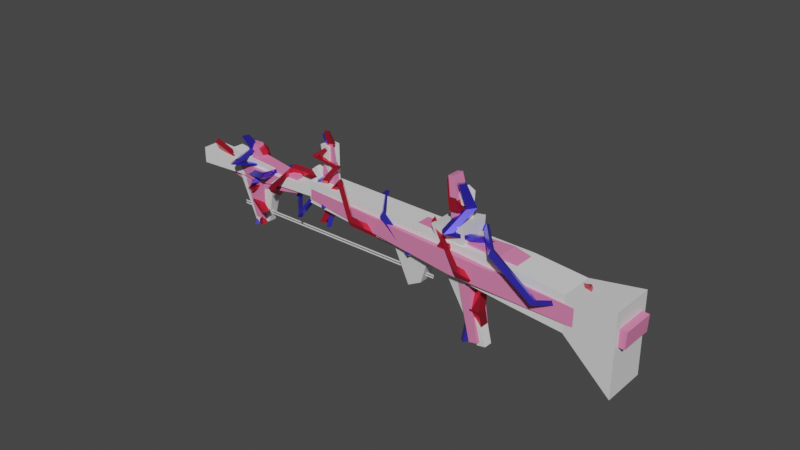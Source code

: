 # Source: meat_launcher.blend  (saved by Blender 3.6.11; exported with 4.5.12 LTS)
import bpy
from mathutils import Matrix  # noqa: F401  (used for matrix-valued properties, if any)

bpy.ops.wm.read_factory_settings(use_empty=True)
scene = bpy.context.scene
scene.name = 'Scene'

# ---- collections
col_collection = bpy.data.collections.new('Collection'); scene.collection.children.link(col_collection)

# ---- materials (node trees are filled in below, after node groups)
mat_bone = bpy.data.materials.new('bone')
mat_bone.use_transparent_shadow = False
mat_flesh = bpy.data.materials.new('flesh')
mat_flesh.use_transparent_shadow = False
mat_redv = bpy.data.materials.new('redv')
mat_redv.use_transparent_shadow = False
mat_bluev = bpy.data.materials.new('bluev')
mat_bluev.use_transparent_shadow = False

# ---- material node trees
mat_bone.use_nodes = True; mat_bone.node_tree.nodes.clear()
_N = mat_bone.node_tree.nodes; _L = mat_bone.node_tree.links
n0 = _N.new('ShaderNodeBsdfPrincipled'); n0.name = 'Principled BSDF'; n0.location = (10, 300)
n0.distribution = 'GGX'
n0.subsurface_method = 'RANDOM_WALK_SKIN'
n0.inputs[3].default_value = 1.45
n0.inputs[27].default_value = (0.0, 0.0, 0.0, 1.0)
n0.inputs[28].default_value = 1.0
n1 = _N.new('ShaderNodeOutputMaterial'); n1.name = 'Material Output'; n1.location = (300, 300)
_L.new(n0.outputs[0], n1.inputs[0])
n1.is_active_output = True
mat_flesh.use_nodes = True; mat_flesh.node_tree.nodes.clear()
_N = mat_flesh.node_tree.nodes; _L = mat_flesh.node_tree.links
n0 = _N.new('ShaderNodeBsdfPrincipled'); n0.name = 'Principled BSDF'; n0.location = (10, 300)
n0.distribution = 'GGX'
n0.subsurface_method = 'RANDOM_WALK_SKIN'
n0.inputs[0].default_value = (0.8, 0.215, 0.4207, 1.0)
n0.inputs[3].default_value = 1.45
n0.inputs[27].default_value = (0.0, 0.0, 0.0, 1.0)
n0.inputs[28].default_value = 1.0
n1 = _N.new('ShaderNodeOutputMaterial'); n1.name = 'Material Output'; n1.location = (300, 300)
_L.new(n0.outputs[0], n1.inputs[0])
n1.is_active_output = True
mat_redv.use_nodes = True; mat_redv.node_tree.nodes.clear()
_N = mat_redv.node_tree.nodes; _L = mat_redv.node_tree.links
n0 = _N.new('ShaderNodeBsdfPrincipled'); n0.name = 'Principled BSDF'; n0.location = (10, 300)
n0.distribution = 'GGX'
n0.subsurface_method = 'RANDOM_WALK_SKIN'
n0.inputs[0].default_value = (0.8, 0.03273, 0.06906, 1.0)
n0.inputs[1].default_value = 0.7638
n0.inputs[2].default_value = 0.185
n0.inputs[3].default_value = 1.45
n0.inputs[27].default_value = (0.0, 0.0, 0.0, 1.0)
n0.inputs[28].default_value = 1.0
n1 = _N.new('ShaderNodeOutputMaterial'); n1.name = 'Material Output'; n1.location = (300, 300)
_L.new(n0.outputs[0], n1.inputs[0])
n1.is_active_output = True
mat_bluev.use_nodes = True; mat_bluev.node_tree.nodes.clear()
_N = mat_bluev.node_tree.nodes; _L = mat_bluev.node_tree.links
n0 = _N.new('ShaderNodeBsdfPrincipled'); n0.name = 'Principled BSDF'; n0.location = (10, 300)
n0.distribution = 'GGX'
n0.subsurface_method = 'RANDOM_WALK_SKIN'
n0.inputs[0].default_value = (0.07321, 0.05864, 0.8, 1.0)
n0.inputs[1].default_value = 0.7087
n0.inputs[2].default_value = 0.1929
n0.inputs[3].default_value = 1.45
n0.inputs[27].default_value = (0.0, 0.0, 0.0, 1.0)
n0.inputs[28].default_value = 1.0
n1 = _N.new('ShaderNodeOutputMaterial'); n1.name = 'Material Output'; n1.location = (300, 300)
_L.new(n0.outputs[0], n1.inputs[0])
n1.is_active_output = True

# ---- world
world_world = bpy.data.worlds.new('World'); scene.world = world_world
world_world.use_nodes = True; world_world.node_tree.nodes.clear()
_N = world_world.node_tree.nodes; _L = world_world.node_tree.links
n0 = _N.new('ShaderNodeOutputWorld'); n0.name = 'World Output'; n0.location = (300, 300)
n1 = _N.new('ShaderNodeBackground'); n1.name = 'Background'; n1.location = (10, 300)
n1.inputs[0].default_value = (0.05088, 0.05088, 0.05088, 1.0)
_L.new(n1.outputs[0], n0.inputs[0])
n0.is_active_output = True
world_world.color = (0.05088, 0.05088, 0.05088)
world_world.use_sun_shadow = False
world_world.sun_shadow_jitter_overblur = 0.0

# ---- meshes
me_cube_001 = bpy.data.meshes.new('Cube.001')
me_cube_001.from_pydata([(0.1955, -0.372, -1.08), (-1.998, -1.383, 8.652), (0.1955, 0.372, -1.08), (-1.998, 1.383, 8.652), (0.942, -0.372, -1.063), (0.7778, -1.383, 8.715), (0.942, 0.372, -1.063), (0.7778, 1.383, 8.715), (-1.458, -0.8776, 4.457), (-1.458, 0.8776, 4.457), (0.1003, 0.8776, 3.592), (0.1003, -0.8776, 3.592)], [], [(8, 1, 3, 9), (9, 3, 7, 10), (10, 7, 5, 11), (11, 5, 1, 8), (2, 6, 4, 0), (7, 3, 1, 5), (4, 11, 8, 0), (6, 10, 11, 4), (2, 9, 10, 6), (0, 8, 9, 2)])
_uv = me_cube_001.uv_layers.new(name='UVMap')
_uv.uv.foreach_set('vector', [0.5, 0.0, 0.625, 0.0, 0.625, 0.25, 0.5, 0.25, 0.5, 0.25, 0.625, 0.25, 0.625, 0.5, 0.5, 0.5, 0.5, 0.5, 0.625, 0.5, 0.625, 0.75, 0.5, 0.75, 0.5, 0.75, 0.625, 0.75, 0.625, 1.0, 0.5, 1.0, 0.125, 0.5, 0.375, 0.5, 0.375, 0.75, 0.125, 0.75, 0.625, 0.5, 0.875, 0.5, 0.875, 0.75, 0.625, 0.75, 0.375, 0.75, 0.5, 0.75, 0.5, 1.0, 0.375, 1.0, 0.375, 0.5, 0.5, 0.5, 0.5, 0.75, 0.375, 0.75, 0.375, 0.25, 0.5, 0.25, 0.5, 0.5, 0.375, 0.5, 0.375, 0.0, 0.5, 0.0, 0.5, 0.25, 0.375, 0.25])
me_cube_001.materials.append(mat_bone)
me_cube_001.update()
me_cube_002 = bpy.data.meshes.new('Cube.002')
me_cube_002.from_pydata([(-1.0, -1.0, -1.0), (-1.0, -1.0, 1.0), (-1.0, 1.0, -1.0), (-1.0, 1.0, 1.0), (1.907, -1.0, -1.279), (1.907, -1.0, 0.7208), (1.907, 1.0, -1.279), (1.907, 1.0, 0.7208), (4.746, -1.302, -3.544), (4.746, -1.302, 1.032), (4.746, 1.302, -3.544), (4.746, 1.302, 1.032), (-14.19, -0.6466, 0.191), (-14.19, -0.6466, 1.484), (-14.19, 0.6466, 0.191), (-14.19, 0.6466, 1.484)], [], [(0, 1, 13, 12), (2, 3, 7, 6), (7, 5, 9, 11), (4, 5, 1, 0), (2, 6, 4, 0), (7, 3, 1, 5), (10, 11, 9, 8), (6, 7, 11, 10), (5, 4, 8, 9), (4, 6, 10, 8), (12, 13, 15, 14), (1, 3, 15, 13), (2, 0, 12, 14), (3, 2, 14, 15)])
_uv = me_cube_002.uv_layers.new(name='UVMap')
_uv.uv.foreach_set('vector', [0.375, 1.0, 0.625, 1.0, 0.625, 1.0, 0.375, 1.0, 0.375, 0.25, 0.625, 0.25, 0.625, 0.5, 0.375, 0.5, 0.625, 0.5, 0.625, 0.75, 0.625, 0.75, 0.625, 0.5, 0.375, 0.75, 0.625, 0.75, 0.625, 1.0, 0.375, 1.0, 0.125, 0.5, 0.375, 0.5, 0.375, 0.75, 0.125, 0.75, 0.625, 0.5, 0.875, 0.5, 0.875, 0.75, 0.625, 0.75, 0.375, 0.5, 0.625, 0.5, 0.625, 0.75, 0.375, 0.75, 0.375, 0.5, 0.625, 0.5, 0.625, 0.5, 0.375, 0.5, 0.625, 0.75, 0.375, 0.75, 0.375, 0.75, 0.625, 0.75, 0.375, 0.75, 0.375, 0.5, 0.375, 0.5, 0.375, 0.75, 0.375, 0.0, 0.625, 0.0, 0.625, 0.25, 0.375, 0.25, 0.875, 0.75, 0.875, 0.5, 0.875, 0.5, 0.875, 0.75, 0.125, 0.5, 0.125, 0.75, 0.125, 0.75, 0.125, 0.5, 0.625, 0.25, 0.375, 0.25, 0.375, 0.25, 0.625, 0.25])
me_cube_002.materials.append(mat_bone)
me_cube_002.update()
me_cube_003 = bpy.data.meshes.new('Cube.003')
me_cube_003.from_pydata([(-6.831, -0.4892, -0.5647), (-6.831, -0.4892, 0.02948), (-6.831, 0.4892, -0.5647), (-6.831, 0.4892, 0.02948), (0.9884, -0.6051, -0.742), (0.9884, -0.6051, 0.2068), (0.9884, 0.6051, -0.742), (0.9884, 0.6051, 0.2068), (-15.71, 1.132, -1.155), (-15.71, -1.132, -1.155), (-15.71, -1.132, 0.6196), (-15.71, 1.132, 0.6196), (-15.71, 0.6851, -0.7606), (-15.71, -0.6851, -0.7606), (-15.71, -0.6851, 0.2254), (-15.71, 0.6851, 0.2254)], [], [(0, 1, 3, 2), (8, 11, 7, 6), (6, 7, 5, 4), (4, 5, 10, 9), (8, 6, 4, 9), (7, 11, 10, 5), (13, 12, 8, 9), (14, 13, 9, 10), (15, 14, 10, 11), (12, 15, 11, 8), (0, 2, 12, 13), (1, 0, 13, 14), (3, 1, 14, 15), (2, 3, 15, 12)])
_uv = me_cube_003.uv_layers.new(name='UVMap')
_uv.uv.foreach_set('vector', [0.4467, 0.05625, 0.5533, 0.05625, 0.5533, 0.1938, 0.4467, 0.1938, 0.375, 0.25, 0.625, 0.25, 0.625, 0.5, 0.375, 0.5, 0.375, 0.5, 0.625, 0.5, 0.625, 0.75, 0.375, 0.75, 0.375, 0.75, 0.625, 0.75, 0.625, 1.0, 0.375, 1.0, 0.125, 0.5, 0.375, 0.5, 0.375, 0.75, 0.125, 0.75, 0.625, 0.5, 0.875, 0.5, 0.875, 0.75, 0.625, 0.75, 0.4116, 0.02872, 0.4116, 0.2213, 0.375, 0.25, 0.375, 0.0, 0.5884, 0.02872, 0.4116, 0.02872, 0.375, 0.0, 0.625, 0.0, 0.5884, 0.2213, 0.5884, 0.02872, 0.625, 0.0, 0.625, 0.25, 0.4116, 0.2213, 0.5884, 0.2213, 0.625, 0.25, 0.375, 0.25, 0.4467, 0.05625, 0.4467, 0.1938, 0.4116, 0.2213, 0.4116, 0.02872, 0.5533, 0.05625, 0.4467, 0.05625, 0.4116, 0.02872, 0.5884, 0.02872, 0.5533, 0.1938, 0.5533, 0.05625, 0.5884, 0.02872, 0.5884, 0.2213, 0.4467, 0.1938, 0.5533, 0.1938, 0.5884, 0.2213, 0.4116, 0.2213])
me_cube_003.materials.append(mat_bone)
me_cube_003.update()
me_cube_005 = bpy.data.meshes.new('Cube.005')
me_cube_005.from_pydata([(-9.096, -0.7258, 0.2622), (-8.692, -0.7258, 1.325), (-9.096, 0.7258, 0.2622), (-8.692, 0.7258, 1.325), (-1.938, -0.438, -1.741), (-1.694, -0.438, -1.099), (-1.938, 0.438, -1.741), (-1.694, 0.438, -1.099)], [], [(0, 1, 3, 2), (2, 3, 7, 6), (6, 7, 5, 4), (4, 5, 1, 0), (2, 6, 4, 0), (7, 3, 1, 5)])
_uv = me_cube_005.uv_layers.new(name='UVMap')
_uv.uv.foreach_set('vector', [0.375, 0.0, 0.625, 0.0, 0.625, 0.25, 0.375, 0.25, 0.375, 0.25, 0.625, 0.25, 0.625, 0.5, 0.375, 0.5, 0.375, 0.5, 0.625, 0.5, 0.625, 0.75, 0.375, 0.75, 0.375, 0.75, 0.625, 0.75, 0.625, 1.0, 0.375, 1.0, 0.125, 0.5, 0.375, 0.5, 0.375, 0.75, 0.125, 0.75, 0.625, 0.5, 0.875, 0.5, 0.875, 0.75, 0.625, 0.75])
me_cube_005.materials.append(mat_bone)
me_cube_005.update()
me_cube_006 = bpy.data.meshes.new('Cube.006')
me_cube_006.from_pydata([(-10.51, -0.7258, 1.243), (-10.07, -0.7258, 2.298), (-10.51, 0.7258, 1.243), (-10.07, 0.7258, 2.298), (-0.23, -0.438, -1.51), (0.03656, -0.438, -0.8733), (-0.23, 0.438, -1.51), (0.03656, 0.438, -0.8733)], [], [(0, 1, 3, 2), (2, 3, 7, 6), (6, 7, 5, 4), (4, 5, 1, 0), (2, 6, 4, 0), (7, 3, 1, 5)])
_uv = me_cube_006.uv_layers.new(name='UVMap')
_uv.uv.foreach_set('vector', [0.375, 0.0, 0.625, 0.0, 0.625, 0.25, 0.375, 0.25, 0.375, 0.25, 0.625, 0.25, 0.625, 0.5, 0.375, 0.5, 0.375, 0.5, 0.625, 0.5, 0.625, 0.75, 0.375, 0.75, 0.375, 0.75, 0.625, 0.75, 0.625, 1.0, 0.375, 1.0, 0.125, 0.5, 0.375, 0.5, 0.375, 0.75, 0.125, 0.75, 0.625, 0.5, 0.875, 0.5, 0.875, 0.75, 0.625, 0.75])
me_cube_006.materials.append(mat_bone)
me_cube_006.update()
me_cube_007 = bpy.data.meshes.new('Cube.007')
me_cube_007.from_pydata([(-15.71, -0.7258, -0.8366), (-15.71, -0.7258, 0.3014), (-15.71, 0.7258, -0.8366), (-15.71, 0.7258, 0.3014), (0.9884, -0.438, -0.611), (0.9884, -0.438, 0.07576), (0.9884, 0.438, -0.611), (0.9884, 0.438, 0.07576)], [], [(0, 1, 3, 2), (2, 3, 7, 6), (6, 7, 5, 4), (4, 5, 1, 0), (2, 6, 4, 0), (7, 3, 1, 5)])
_uv = me_cube_007.uv_layers.new(name='UVMap')
_uv.uv.foreach_set('vector', [0.375, 0.0, 0.625, 0.0, 0.625, 0.25, 0.375, 0.25, 0.375, 0.25, 0.625, 0.25, 0.625, 0.5, 0.375, 0.5, 0.375, 0.5, 0.625, 0.5, 0.625, 0.75, 0.375, 0.75, 0.375, 0.75, 0.625, 0.75, 0.625, 1.0, 0.375, 1.0, 0.125, 0.5, 0.375, 0.5, 0.375, 0.75, 0.125, 0.75, 0.625, 0.5, 0.875, 0.5, 0.875, 0.75, 0.625, 0.75])
me_cube_007.materials.append(mat_bone)
me_cube_007.update()
me_cube_008 = bpy.data.meshes.new('Cube.008')
me_cube_008.from_pydata([(-15.78, -2.003, -0.8803), (-9.585, -2.218, 5.811), (-15.65, 1.61, -0.8063), (-9.454, 1.394, 5.885), (-0.1956, -0.8537, -2.698), (0.0197, -0.8848, -0.1626), (-0.1169, 1.326, -2.653), (0.09834, 1.295, -0.118)], [], [(0, 1, 3, 2), (2, 3, 7, 6), (6, 7, 5, 4), (4, 5, 1, 0), (2, 6, 4, 0), (7, 3, 1, 5)])
_uv = me_cube_008.uv_layers.new(name='UVMap')
_uv.uv.foreach_set('vector', [0.375, 0.0, 0.625, 0.0, 0.625, 0.25, 0.375, 0.25, 0.375, 0.25, 0.625, 0.25, 0.625, 0.5, 0.375, 0.5, 0.375, 0.5, 0.625, 0.5, 0.625, 0.75, 0.375, 0.75, 0.375, 0.75, 0.625, 0.75, 0.625, 1.0, 0.375, 1.0, 0.125, 0.5, 0.375, 0.5, 0.375, 0.75, 0.125, 0.75, 0.625, 0.5, 0.875, 0.5, 0.875, 0.75, 0.625, 0.75])
me_cube_008.materials.append(mat_bone)
me_cube_008.update()
me_cube_009 = bpy.data.meshes.new('Cube.009')
me_cube_009.from_pydata([(-15.78, -2.003, -0.8803), (-9.585, -2.218, 5.811), (-15.65, 1.61, -0.8063), (-9.454, 1.394, 5.885), (-0.1956, -0.8537, -2.698), (0.0197, -0.8848, -0.1626), (-0.1169, 1.326, -2.653), (0.09834, 1.295, -0.118)], [], [(0, 1, 3, 2), (2, 3, 7, 6), (6, 7, 5, 4), (4, 5, 1, 0), (2, 6, 4, 0), (7, 3, 1, 5)])
_uv = me_cube_009.uv_layers.new(name='UVMap')
_uv.uv.foreach_set('vector', [0.375, 0.0, 0.625, 0.0, 0.625, 0.25, 0.375, 0.25, 0.375, 0.25, 0.625, 0.25, 0.625, 0.5, 0.375, 0.5, 0.375, 0.5, 0.625, 0.5, 0.625, 0.75, 0.375, 0.75, 0.375, 0.75, 0.625, 0.75, 0.625, 1.0, 0.375, 1.0, 0.125, 0.5, 0.375, 0.5, 0.375, 0.75, 0.125, 0.75, 0.625, 0.5, 0.875, 0.5, 0.875, 0.75, 0.625, 0.75])
me_cube_009.materials.append(mat_bone)
me_cube_009.update()
me_cube_010 = bpy.data.meshes.new('Cube.010')
me_cube_010.from_pydata([(-0.5744, -0.5744, -4.982), (-1.318, -1.318, 0.9904), (-0.5744, 0.5744, -4.982), (-1.318, 1.318, 0.9904), (0.5744, -0.5744, -4.982), (1.318, -1.318, 0.9904), (0.5744, 0.5744, -4.982), (1.318, 1.318, 0.9904), (-0.7073, -0.7073, 7.006), (-0.7073, 0.7073, 7.006), (0.7073, -0.7073, 7.006), (0.7073, 0.7073, 7.006)], [], [(0, 1, 3, 2), (2, 3, 7, 6), (6, 7, 5, 4), (4, 5, 1, 0), (2, 6, 4, 0), (5, 7, 11, 10), (11, 9, 8, 10), (3, 1, 8, 9), (1, 5, 10, 8), (7, 3, 9, 11)])
_uv = me_cube_010.uv_layers.new(name='UVMap')
_uv.uv.foreach_set('vector', [0.375, 0.0, 0.625, 0.0, 0.625, 0.25, 0.375, 0.25, 0.375, 0.25, 0.625, 0.25, 0.625, 0.5, 0.375, 0.5, 0.375, 0.5, 0.625, 0.5, 0.625, 0.75, 0.375, 0.75, 0.375, 0.75, 0.625, 0.75, 0.625, 1.0, 0.375, 1.0, 0.125, 0.5, 0.375, 0.5, 0.375, 0.75, 0.125, 0.75, 0.625, 0.75, 0.625, 0.5, 0.625, 0.5, 0.625, 0.75, 0.625, 0.5, 0.875, 0.5, 0.875, 0.75, 0.625, 0.75, 0.625, 0.25, 0.625, 0.0, 0.625, 0.0, 0.625, 0.25, 0.625, 1.0, 0.625, 0.75, 0.625, 0.75, 0.625, 1.0, 0.625, 0.5, 0.625, 0.25, 0.625, 0.25, 0.625, 0.5])
me_cube_010.materials.append(mat_flesh)
me_cube_010.update()
me_cube_011 = bpy.data.meshes.new('Cube.011')
me_cube_011.from_pydata([(-0.5744, -0.5744, -4.982), (-1.318, -1.318, 0.9904), (-0.5744, 0.5744, -4.982), (-1.318, 1.318, 0.9904), (0.5744, -0.5744, -4.982), (1.318, -1.318, 0.9904), (0.5744, 0.5744, -4.982), (1.318, 1.318, 0.9904), (-0.7073, -0.7073, 7.006), (-0.7073, 0.7073, 7.006), (0.7073, -0.7073, 7.006), (0.7073, 0.7073, 7.006)], [], [(0, 1, 3, 2), (2, 3, 7, 6), (6, 7, 5, 4), (4, 5, 1, 0), (2, 6, 4, 0), (5, 7, 11, 10), (11, 9, 8, 10), (3, 1, 8, 9), (1, 5, 10, 8), (7, 3, 9, 11)])
_uv = me_cube_011.uv_layers.new(name='UVMap')
_uv.uv.foreach_set('vector', [0.375, 0.0, 0.625, 0.0, 0.625, 0.25, 0.375, 0.25, 0.375, 0.25, 0.625, 0.25, 0.625, 0.5, 0.375, 0.5, 0.375, 0.5, 0.625, 0.5, 0.625, 0.75, 0.375, 0.75, 0.375, 0.75, 0.625, 0.75, 0.625, 1.0, 0.375, 1.0, 0.125, 0.5, 0.375, 0.5, 0.375, 0.75, 0.125, 0.75, 0.625, 0.75, 0.625, 0.5, 0.625, 0.5, 0.625, 0.75, 0.625, 0.5, 0.875, 0.5, 0.875, 0.75, 0.625, 0.75, 0.625, 0.25, 0.625, 0.0, 0.625, 0.0, 0.625, 0.25, 0.625, 1.0, 0.625, 0.75, 0.625, 0.75, 0.625, 1.0, 0.625, 0.5, 0.625, 0.25, 0.625, 0.25, 0.625, 0.5])
me_cube_011.materials.append(mat_flesh)
me_cube_011.update()
me_cube_012 = bpy.data.meshes.new('Cube.012')
me_cube_012.from_pydata([(-0.5744, -0.5744, -4.982), (-1.318, -1.318, 0.9904), (-0.5744, 0.5744, -4.982), (-1.318, 1.318, 0.9904), (0.5744, -0.5744, -4.982), (1.318, -1.318, 0.9904), (0.5744, 0.5744, -4.982), (1.318, 1.318, 0.9904), (-0.7073, -0.7073, 7.006), (-0.7073, 0.7073, 7.006), (0.7073, -0.7073, 7.006), (0.7073, 0.7073, 7.006)], [], [(0, 1, 3, 2), (2, 3, 7, 6), (6, 7, 5, 4), (4, 5, 1, 0), (2, 6, 4, 0), (5, 7, 11, 10), (11, 9, 8, 10), (3, 1, 8, 9), (1, 5, 10, 8), (7, 3, 9, 11)])
_uv = me_cube_012.uv_layers.new(name='UVMap')
_uv.uv.foreach_set('vector', [0.375, 0.0, 0.625, 0.0, 0.625, 0.25, 0.375, 0.25, 0.375, 0.25, 0.625, 0.25, 0.625, 0.5, 0.375, 0.5, 0.375, 0.5, 0.625, 0.5, 0.625, 0.75, 0.375, 0.75, 0.375, 0.75, 0.625, 0.75, 0.625, 1.0, 0.375, 1.0, 0.125, 0.5, 0.375, 0.5, 0.375, 0.75, 0.125, 0.75, 0.625, 0.75, 0.625, 0.5, 0.625, 0.5, 0.625, 0.75, 0.625, 0.5, 0.875, 0.5, 0.875, 0.75, 0.625, 0.75, 0.625, 0.25, 0.625, 0.0, 0.625, 0.0, 0.625, 0.25, 0.625, 1.0, 0.625, 0.75, 0.625, 0.75, 0.625, 1.0, 0.625, 0.5, 0.625, 0.25, 0.625, 0.25, 0.625, 0.5])
me_cube_012.materials.append(mat_flesh)
me_cube_012.update()
me_cube_013 = bpy.data.meshes.new('Cube.013')
me_cube_013.from_pydata([(-1.054, -1.054, -4.982), (-1.318, -1.318, 0.9904), (-1.054, 1.054, -4.982), (-1.318, 1.318, 0.9904), (1.054, -1.054, -4.982), (1.318, -1.318, 0.9904), (1.054, 1.054, -4.982), (1.318, 1.318, 0.9904), (-0.7073, -0.7073, 7.006), (-0.7073, 0.7073, 7.006), (0.7073, -0.7073, 7.006), (0.7073, 0.7073, 7.006)], [], [(0, 1, 3, 2), (2, 3, 7, 6), (6, 7, 5, 4), (4, 5, 1, 0), (2, 6, 4, 0), (5, 7, 11, 10), (11, 9, 8, 10), (3, 1, 8, 9), (1, 5, 10, 8), (7, 3, 9, 11)])
_uv = me_cube_013.uv_layers.new(name='UVMap')
_uv.uv.foreach_set('vector', [0.375, 0.0, 0.625, 0.0, 0.625, 0.25, 0.375, 0.25, 0.375, 0.25, 0.625, 0.25, 0.625, 0.5, 0.375, 0.5, 0.375, 0.5, 0.625, 0.5, 0.625, 0.75, 0.375, 0.75, 0.375, 0.75, 0.625, 0.75, 0.625, 1.0, 0.375, 1.0, 0.125, 0.5, 0.375, 0.5, 0.375, 0.75, 0.125, 0.75, 0.625, 0.75, 0.625, 0.5, 0.625, 0.5, 0.625, 0.75, 0.625, 0.5, 0.875, 0.5, 0.875, 0.75, 0.625, 0.75, 0.625, 0.25, 0.625, 0.0, 0.625, 0.0, 0.625, 0.25, 0.625, 1.0, 0.625, 0.75, 0.625, 0.75, 0.625, 1.0, 0.625, 0.5, 0.625, 0.25, 0.625, 0.25, 0.625, 0.5])
me_cube_013.materials.append(mat_flesh)
me_cube_013.update()
me_cube_014 = bpy.data.meshes.new('Cube.014')
me_cube_014.from_pydata([(-1.054, -1.054, -4.982), (-1.318, -1.318, 0.9904), (-1.054, 1.054, -4.982), (-1.318, 1.318, 0.9904), (1.054, -1.054, -4.982), (1.318, -1.318, 0.9904), (1.054, 1.054, -4.982), (1.318, 1.318, 0.9904), (-0.7073, -0.7073, 7.006), (-0.7073, 0.7073, 7.006), (0.7073, -0.7073, 7.006), (0.7073, 0.7073, 7.006)], [], [(0, 1, 3, 2), (2, 3, 7, 6), (6, 7, 5, 4), (4, 5, 1, 0), (2, 6, 4, 0), (5, 7, 11, 10), (11, 9, 8, 10), (3, 1, 8, 9), (1, 5, 10, 8), (7, 3, 9, 11)])
_uv = me_cube_014.uv_layers.new(name='UVMap')
_uv.uv.foreach_set('vector', [0.375, 0.0, 0.625, 0.0, 0.625, 0.25, 0.375, 0.25, 0.375, 0.25, 0.625, 0.25, 0.625, 0.5, 0.375, 0.5, 0.375, 0.5, 0.625, 0.5, 0.625, 0.75, 0.375, 0.75, 0.375, 0.75, 0.625, 0.75, 0.625, 1.0, 0.375, 1.0, 0.125, 0.5, 0.375, 0.5, 0.375, 0.75, 0.125, 0.75, 0.625, 0.75, 0.625, 0.5, 0.625, 0.5, 0.625, 0.75, 0.625, 0.5, 0.875, 0.5, 0.875, 0.75, 0.625, 0.75, 0.625, 0.25, 0.625, 0.0, 0.625, 0.0, 0.625, 0.25, 0.625, 1.0, 0.625, 0.75, 0.625, 0.75, 0.625, 1.0, 0.625, 0.5, 0.625, 0.25, 0.625, 0.25, 0.625, 0.5])
me_cube_014.materials.append(mat_flesh)
me_cube_014.update()
me_cube = bpy.data.meshes.new('Cube')
me_cube.from_pydata([(1.745, -0.3712, -11.56), (-2.033, -1.402, 10.43), (1.745, 0.3189, -11.56), (-2.033, -0.4148, 10.43), (2.435, -0.3712, -11.57), (-1.046, -1.402, 10.43), (2.435, 0.3189, -11.57), (-1.046, -0.4148, 10.43), (0.5373, 0.1033, -8.275), (1.34, -2.155, -5.887), (0.6865, 1.202, -3.48), (0.9782, -0.5196, -0.7102), (-1.515, -1.261, 1.266), (-2.238, 0.08028, 4.618), (-2.238, 1.067, 4.618), (-1.515, -0.2737, 1.266), (0.9782, 0.4673, -0.7102), (0.6865, 2.189, -3.48), (1.34, -1.27, -5.887), (0.5373, 1.09, -8.275), (-1.286, 1.067, 4.879), (-0.6898, -0.2737, 1.807), (1.806, 0.4673, -0.1723), (1.672, 2.189, -3.425), (2.158, -1.27, -5.548), (1.489, 1.09, -8.014), (-1.286, 0.08028, 4.879), (-0.6898, -1.261, 1.807), (1.806, -0.5196, -0.1723), (1.672, 1.202, -3.425), (2.158, -2.155, -5.548), (1.489, 0.1033, -8.014)], [], [(13, 1, 3, 14), (14, 3, 7, 20), (20, 7, 5, 26), (26, 5, 1, 13), (2, 6, 4, 0), (7, 3, 1, 5), (4, 31, 8, 0), (31, 30, 9, 8), (30, 29, 10, 9), (29, 28, 11, 10), (28, 27, 12, 11), (27, 26, 13, 12), (6, 25, 31, 4), (25, 24, 30, 31), (24, 23, 29, 30), (23, 22, 28, 29), (22, 21, 27, 28), (21, 20, 26, 27), (2, 19, 25, 6), (19, 18, 24, 25), (18, 17, 23, 24), (17, 16, 22, 23), (16, 15, 21, 22), (15, 14, 20, 21), (0, 8, 19, 2), (8, 9, 18, 19), (9, 10, 17, 18), (10, 11, 16, 17), (11, 12, 15, 16), (12, 13, 14, 15)])
_uv = me_cube.uv_layers.new(name='UVMap')
_uv.uv.foreach_set('vector', [0.5893, 0.0, 0.625, 0.0, 0.625, 0.25, 0.5893, 0.25, 0.5893, 0.25, 0.625, 0.25, 0.625, 0.5, 0.5893, 0.5, 0.5893, 0.5, 0.625, 0.5, 0.625, 0.75, 0.5893, 0.75, 0.5893, 0.75, 0.625, 0.75, 0.625, 1.0, 0.5893, 1.0, 0.125, 0.5, 0.375, 0.5, 0.375, 0.75, 0.125, 0.75, 0.625, 0.5, 0.875, 0.5, 0.875, 0.75, 0.625, 0.75, 0.375, 0.75, 0.4107, 0.75, 0.4107, 1.0, 0.375, 1.0, 0.4107, 0.75, 0.4464, 0.75, 0.4464, 1.0, 0.4107, 1.0, 0.4464, 0.75, 0.4821, 0.75, 0.4821, 1.0, 0.4464, 1.0, 0.4821, 0.75, 0.5179, 0.75, 0.5179, 1.0, 0.4821, 1.0, 0.5179, 0.75, 0.5536, 0.75, 0.5536, 1.0, 0.5179, 1.0, 0.5536, 0.75, 0.5893, 0.75, 0.5893, 1.0, 0.5536, 1.0, 0.375, 0.5, 0.4107, 0.5, 0.4107, 0.75, 0.375, 0.75, 0.4107, 0.5, 0.4464, 0.5, 0.4464, 0.75, 0.4107, 0.75, 0.4464, 0.5, 0.4821, 0.5, 0.4821, 0.75, 0.4464, 0.75, 0.4821, 0.5, 0.5179, 0.5, 0.5179, 0.75, 0.4821, 0.75, 0.5179, 0.5, 0.5536, 0.5, 0.5536, 0.75, 0.5179, 0.75, 0.5536, 0.5, 0.5893, 0.5, 0.5893, 0.75, 0.5536, 0.75, 0.375, 0.25, 0.4107, 0.25, 0.4107, 0.5, 0.375, 0.5, 0.4107, 0.25, 0.4464, 0.25, 0.4464, 0.5, 0.4107, 0.5, 0.4464, 0.25, 0.4821, 0.25, 0.4821, 0.5, 0.4464, 0.5, 0.4821, 0.25, 0.5179, 0.25, 0.5179, 0.5, 0.4821, 0.5, 0.5179, 0.25, 0.5536, 0.25, 0.5536, 0.5, 0.5179, 0.5, 0.5536, 0.25, 0.5893, 0.25, 0.5893, 0.5, 0.5536, 0.5, 0.375, 0.0, 0.4107, 0.0, 0.4107, 0.25, 0.375, 0.25, 0.4107, 0.0, 0.4464, 0.0, 0.4464, 0.25, 0.4107, 0.25, 0.4464, 0.0, 0.4821, 0.0, 0.4821, 0.25, 0.4464, 0.25, 0.4821, 0.0, 0.5179, 0.0, 0.5179, 0.25, 0.4821, 0.25, 0.5179, 0.0, 0.5536, 0.0, 0.5536, 0.25, 0.5179, 0.25, 0.5536, 0.0, 0.5893, 0.0, 0.5893, 0.25, 0.5536, 0.25])
me_cube.materials.append(mat_redv)
me_cube.update()
me_cube_015 = bpy.data.meshes.new('Cube.015')
me_cube_015.from_pydata([(1.745, -0.3712, -11.56), (-2.033, -1.402, 10.43), (1.745, 0.3189, -11.56), (-2.033, -0.4148, 10.43), (2.435, -0.3712, -11.57), (-1.046, -1.402, 10.43), (2.435, 0.3189, -11.57), (-1.046, -0.4148, 10.43), (0.5373, 0.1033, -8.275), (1.34, -2.155, -5.887), (0.6865, 1.202, -3.48), (0.9782, -0.5196, -0.7102), (-1.515, -1.261, 1.266), (-2.238, 0.08028, 4.618), (-2.238, 1.067, 4.618), (-1.515, -0.2737, 1.266), (0.9782, 0.4673, -0.7102), (0.6865, 2.189, -3.48), (1.34, -1.27, -5.887), (0.5373, 1.09, -8.275), (-1.286, 1.067, 4.879), (-0.6898, -0.2737, 1.807), (1.806, 0.4673, -0.1723), (1.672, 2.189, -3.425), (2.158, -1.27, -5.548), (1.489, 1.09, -8.014), (-1.286, 0.08028, 4.879), (-0.6898, -1.261, 1.807), (1.806, -0.5196, -0.1723), (1.672, 1.202, -3.425), (2.158, -2.155, -5.548), (1.489, 0.1033, -8.014)], [], [(13, 1, 3, 14), (14, 3, 7, 20), (20, 7, 5, 26), (26, 5, 1, 13), (2, 6, 4, 0), (7, 3, 1, 5), (4, 31, 8, 0), (31, 30, 9, 8), (30, 29, 10, 9), (29, 28, 11, 10), (28, 27, 12, 11), (27, 26, 13, 12), (6, 25, 31, 4), (25, 24, 30, 31), (24, 23, 29, 30), (23, 22, 28, 29), (22, 21, 27, 28), (21, 20, 26, 27), (2, 19, 25, 6), (19, 18, 24, 25), (18, 17, 23, 24), (17, 16, 22, 23), (16, 15, 21, 22), (15, 14, 20, 21), (0, 8, 19, 2), (8, 9, 18, 19), (9, 10, 17, 18), (10, 11, 16, 17), (11, 12, 15, 16), (12, 13, 14, 15)])
_uv = me_cube_015.uv_layers.new(name='UVMap')
_uv.uv.foreach_set('vector', [0.5893, 0.0, 0.625, 0.0, 0.625, 0.25, 0.5893, 0.25, 0.5893, 0.25, 0.625, 0.25, 0.625, 0.5, 0.5893, 0.5, 0.5893, 0.5, 0.625, 0.5, 0.625, 0.75, 0.5893, 0.75, 0.5893, 0.75, 0.625, 0.75, 0.625, 1.0, 0.5893, 1.0, 0.125, 0.5, 0.375, 0.5, 0.375, 0.75, 0.125, 0.75, 0.625, 0.5, 0.875, 0.5, 0.875, 0.75, 0.625, 0.75, 0.375, 0.75, 0.4107, 0.75, 0.4107, 1.0, 0.375, 1.0, 0.4107, 0.75, 0.4464, 0.75, 0.4464, 1.0, 0.4107, 1.0, 0.4464, 0.75, 0.4821, 0.75, 0.4821, 1.0, 0.4464, 1.0, 0.4821, 0.75, 0.5179, 0.75, 0.5179, 1.0, 0.4821, 1.0, 0.5179, 0.75, 0.5536, 0.75, 0.5536, 1.0, 0.5179, 1.0, 0.5536, 0.75, 0.5893, 0.75, 0.5893, 1.0, 0.5536, 1.0, 0.375, 0.5, 0.4107, 0.5, 0.4107, 0.75, 0.375, 0.75, 0.4107, 0.5, 0.4464, 0.5, 0.4464, 0.75, 0.4107, 0.75, 0.4464, 0.5, 0.4821, 0.5, 0.4821, 0.75, 0.4464, 0.75, 0.4821, 0.5, 0.5179, 0.5, 0.5179, 0.75, 0.4821, 0.75, 0.5179, 0.5, 0.5536, 0.5, 0.5536, 0.75, 0.5179, 0.75, 0.5536, 0.5, 0.5893, 0.5, 0.5893, 0.75, 0.5536, 0.75, 0.375, 0.25, 0.4107, 0.25, 0.4107, 0.5, 0.375, 0.5, 0.4107, 0.25, 0.4464, 0.25, 0.4464, 0.5, 0.4107, 0.5, 0.4464, 0.25, 0.4821, 0.25, 0.4821, 0.5, 0.4464, 0.5, 0.4821, 0.25, 0.5179, 0.25, 0.5179, 0.5, 0.4821, 0.5, 0.5179, 0.25, 0.5536, 0.25, 0.5536, 0.5, 0.5179, 0.5, 0.5536, 0.25, 0.5893, 0.25, 0.5893, 0.5, 0.5536, 0.5, 0.375, 0.0, 0.4107, 0.0, 0.4107, 0.25, 0.375, 0.25, 0.4107, 0.0, 0.4464, 0.0, 0.4464, 0.25, 0.4107, 0.25, 0.4464, 0.0, 0.4821, 0.0, 0.4821, 0.25, 0.4464, 0.25, 0.4821, 0.0, 0.5179, 0.0, 0.5179, 0.25, 0.4821, 0.25, 0.5179, 0.0, 0.5536, 0.0, 0.5536, 0.25, 0.5179, 0.25, 0.5536, 0.0, 0.5893, 0.0, 0.5893, 0.25, 0.5536, 0.25])
me_cube_015.materials.append(mat_redv)
me_cube_015.update()
me_cube_016 = bpy.data.meshes.new('Cube.016')
me_cube_016.from_pydata([(1.745, -0.3712, -11.56), (-2.033, -1.402, 10.43), (1.745, 0.3189, -11.56), (-2.033, -0.4148, 10.43), (2.435, -0.3712, -11.57), (-1.046, -1.402, 10.43), (2.435, 0.3189, -11.57), (-1.046, -0.4148, 10.43), (0.5373, 0.1033, -8.275), (1.34, -2.155, -5.887), (0.6865, 1.202, -3.48), (0.9782, -0.5196, -0.7102), (-1.515, -1.261, 1.266), (-2.238, 0.08028, 4.618), (-2.238, 1.067, 4.618), (-1.515, -0.2737, 1.266), (0.9782, 0.4673, -0.7102), (0.6865, 2.189, -3.48), (1.34, -1.27, -5.887), (0.5373, 1.09, -8.275), (-1.286, 1.067, 4.879), (-0.6898, -0.2737, 1.807), (1.806, 0.4673, -0.1723), (1.672, 2.189, -3.425), (2.158, -1.27, -5.548), (1.489, 1.09, -8.014), (-1.286, 0.08028, 4.879), (-0.6898, -1.261, 1.807), (1.806, -0.5196, -0.1723), (1.672, 1.202, -3.425), (2.158, -2.155, -5.548), (1.489, 0.1033, -8.014)], [], [(13, 1, 3, 14), (14, 3, 7, 20), (20, 7, 5, 26), (26, 5, 1, 13), (2, 6, 4, 0), (7, 3, 1, 5), (4, 31, 8, 0), (31, 30, 9, 8), (30, 29, 10, 9), (29, 28, 11, 10), (28, 27, 12, 11), (27, 26, 13, 12), (6, 25, 31, 4), (25, 24, 30, 31), (24, 23, 29, 30), (23, 22, 28, 29), (22, 21, 27, 28), (21, 20, 26, 27), (2, 19, 25, 6), (19, 18, 24, 25), (18, 17, 23, 24), (17, 16, 22, 23), (16, 15, 21, 22), (15, 14, 20, 21), (0, 8, 19, 2), (8, 9, 18, 19), (9, 10, 17, 18), (10, 11, 16, 17), (11, 12, 15, 16), (12, 13, 14, 15)])
_uv = me_cube_016.uv_layers.new(name='UVMap')
_uv.uv.foreach_set('vector', [0.5893, 0.0, 0.625, 0.0, 0.625, 0.25, 0.5893, 0.25, 0.5893, 0.25, 0.625, 0.25, 0.625, 0.5, 0.5893, 0.5, 0.5893, 0.5, 0.625, 0.5, 0.625, 0.75, 0.5893, 0.75, 0.5893, 0.75, 0.625, 0.75, 0.625, 1.0, 0.5893, 1.0, 0.125, 0.5, 0.375, 0.5, 0.375, 0.75, 0.125, 0.75, 0.625, 0.5, 0.875, 0.5, 0.875, 0.75, 0.625, 0.75, 0.375, 0.75, 0.4107, 0.75, 0.4107, 1.0, 0.375, 1.0, 0.4107, 0.75, 0.4464, 0.75, 0.4464, 1.0, 0.4107, 1.0, 0.4464, 0.75, 0.4821, 0.75, 0.4821, 1.0, 0.4464, 1.0, 0.4821, 0.75, 0.5179, 0.75, 0.5179, 1.0, 0.4821, 1.0, 0.5179, 0.75, 0.5536, 0.75, 0.5536, 1.0, 0.5179, 1.0, 0.5536, 0.75, 0.5893, 0.75, 0.5893, 1.0, 0.5536, 1.0, 0.375, 0.5, 0.4107, 0.5, 0.4107, 0.75, 0.375, 0.75, 0.4107, 0.5, 0.4464, 0.5, 0.4464, 0.75, 0.4107, 0.75, 0.4464, 0.5, 0.4821, 0.5, 0.4821, 0.75, 0.4464, 0.75, 0.4821, 0.5, 0.5179, 0.5, 0.5179, 0.75, 0.4821, 0.75, 0.5179, 0.5, 0.5536, 0.5, 0.5536, 0.75, 0.5179, 0.75, 0.5536, 0.5, 0.5893, 0.5, 0.5893, 0.75, 0.5536, 0.75, 0.375, 0.25, 0.4107, 0.25, 0.4107, 0.5, 0.375, 0.5, 0.4107, 0.25, 0.4464, 0.25, 0.4464, 0.5, 0.4107, 0.5, 0.4464, 0.25, 0.4821, 0.25, 0.4821, 0.5, 0.4464, 0.5, 0.4821, 0.25, 0.5179, 0.25, 0.5179, 0.5, 0.4821, 0.5, 0.5179, 0.25, 0.5536, 0.25, 0.5536, 0.5, 0.5179, 0.5, 0.5536, 0.25, 0.5893, 0.25, 0.5893, 0.5, 0.5536, 0.5, 0.375, 0.0, 0.4107, 0.0, 0.4107, 0.25, 0.375, 0.25, 0.4107, 0.0, 0.4464, 0.0, 0.4464, 0.25, 0.4107, 0.25, 0.4464, 0.0, 0.4821, 0.0, 0.4821, 0.25, 0.4464, 0.25, 0.4821, 0.0, 0.5179, 0.0, 0.5179, 0.25, 0.4821, 0.25, 0.5179, 0.0, 0.5536, 0.0, 0.5536, 0.25, 0.5179, 0.25, 0.5536, 0.0, 0.5893, 0.0, 0.5893, 0.25, 0.5536, 0.25])
me_cube_016.materials.append(mat_redv)
me_cube_016.update()
me_cube_017 = bpy.data.meshes.new('Cube.017')
me_cube_017.from_pydata([(1.745, -0.3712, -11.56), (-2.033, -1.402, 10.43), (1.745, 0.3189, -11.56), (-2.033, -0.4148, 10.43), (2.435, -0.3712, -11.57), (-1.046, -1.402, 10.43), (2.435, 0.3189, -11.57), (-1.046, -0.4148, 10.43), (0.5373, 0.1033, -8.275), (1.34, -2.155, -5.887), (0.6865, 1.202, -3.48), (0.9782, -0.5196, -0.7102), (-1.515, -1.261, 1.266), (-2.238, 0.08028, 4.618), (-2.238, 1.067, 4.618), (-1.515, -0.2737, 1.266), (0.9782, 0.4673, -0.7102), (0.6865, 2.189, -3.48), (1.34, -1.27, -5.887), (0.5373, 1.09, -8.275), (-1.286, 1.067, 4.879), (-0.6898, -0.2737, 1.807), (1.806, 0.4673, -0.1723), (1.672, 2.189, -3.425), (2.158, -1.27, -5.548), (1.489, 1.09, -8.014), (-1.286, 0.08028, 4.879), (-0.6898, -1.261, 1.807), (1.806, -0.5196, -0.1723), (1.672, 1.202, -3.425), (2.158, -2.155, -5.548), (1.489, 0.1033, -8.014)], [], [(13, 1, 3, 14), (14, 3, 7, 20), (20, 7, 5, 26), (26, 5, 1, 13), (2, 6, 4, 0), (7, 3, 1, 5), (4, 31, 8, 0), (31, 30, 9, 8), (30, 29, 10, 9), (29, 28, 11, 10), (28, 27, 12, 11), (27, 26, 13, 12), (6, 25, 31, 4), (25, 24, 30, 31), (24, 23, 29, 30), (23, 22, 28, 29), (22, 21, 27, 28), (21, 20, 26, 27), (2, 19, 25, 6), (19, 18, 24, 25), (18, 17, 23, 24), (17, 16, 22, 23), (16, 15, 21, 22), (15, 14, 20, 21), (0, 8, 19, 2), (8, 9, 18, 19), (9, 10, 17, 18), (10, 11, 16, 17), (11, 12, 15, 16), (12, 13, 14, 15)])
_uv = me_cube_017.uv_layers.new(name='UVMap')
_uv.uv.foreach_set('vector', [0.5893, 0.0, 0.625, 0.0, 0.625, 0.25, 0.5893, 0.25, 0.5893, 0.25, 0.625, 0.25, 0.625, 0.5, 0.5893, 0.5, 0.5893, 0.5, 0.625, 0.5, 0.625, 0.75, 0.5893, 0.75, 0.5893, 0.75, 0.625, 0.75, 0.625, 1.0, 0.5893, 1.0, 0.125, 0.5, 0.375, 0.5, 0.375, 0.75, 0.125, 0.75, 0.625, 0.5, 0.875, 0.5, 0.875, 0.75, 0.625, 0.75, 0.375, 0.75, 0.4107, 0.75, 0.4107, 1.0, 0.375, 1.0, 0.4107, 0.75, 0.4464, 0.75, 0.4464, 1.0, 0.4107, 1.0, 0.4464, 0.75, 0.4821, 0.75, 0.4821, 1.0, 0.4464, 1.0, 0.4821, 0.75, 0.5179, 0.75, 0.5179, 1.0, 0.4821, 1.0, 0.5179, 0.75, 0.5536, 0.75, 0.5536, 1.0, 0.5179, 1.0, 0.5536, 0.75, 0.5893, 0.75, 0.5893, 1.0, 0.5536, 1.0, 0.375, 0.5, 0.4107, 0.5, 0.4107, 0.75, 0.375, 0.75, 0.4107, 0.5, 0.4464, 0.5, 0.4464, 0.75, 0.4107, 0.75, 0.4464, 0.5, 0.4821, 0.5, 0.4821, 0.75, 0.4464, 0.75, 0.4821, 0.5, 0.5179, 0.5, 0.5179, 0.75, 0.4821, 0.75, 0.5179, 0.5, 0.5536, 0.5, 0.5536, 0.75, 0.5179, 0.75, 0.5536, 0.5, 0.5893, 0.5, 0.5893, 0.75, 0.5536, 0.75, 0.375, 0.25, 0.4107, 0.25, 0.4107, 0.5, 0.375, 0.5, 0.4107, 0.25, 0.4464, 0.25, 0.4464, 0.5, 0.4107, 0.5, 0.4464, 0.25, 0.4821, 0.25, 0.4821, 0.5, 0.4464, 0.5, 0.4821, 0.25, 0.5179, 0.25, 0.5179, 0.5, 0.4821, 0.5, 0.5179, 0.25, 0.5536, 0.25, 0.5536, 0.5, 0.5179, 0.5, 0.5536, 0.25, 0.5893, 0.25, 0.5893, 0.5, 0.5536, 0.5, 0.375, 0.0, 0.4107, 0.0, 0.4107, 0.25, 0.375, 0.25, 0.4107, 0.0, 0.4464, 0.0, 0.4464, 0.25, 0.4107, 0.25, 0.4464, 0.0, 0.4821, 0.0, 0.4821, 0.25, 0.4464, 0.25, 0.4821, 0.0, 0.5179, 0.0, 0.5179, 0.25, 0.4821, 0.25, 0.5179, 0.0, 0.5536, 0.0, 0.5536, 0.25, 0.5179, 0.25, 0.5536, 0.0, 0.5893, 0.0, 0.5893, 0.25, 0.5536, 0.25])
me_cube_017.materials.append(mat_bluev)
me_cube_017.update()
me_cube_018 = bpy.data.meshes.new('Cube.018')
me_cube_018.from_pydata([(1.745, -0.3712, -11.56), (-2.033, -1.402, 10.43), (1.745, 0.3189, -11.56), (-2.033, -0.4148, 10.43), (2.435, -0.3712, -11.57), (-1.046, -1.402, 10.43), (2.435, 0.3189, -11.57), (-1.046, -0.4148, 10.43), (0.5373, 0.1033, -8.275), (1.34, -2.155, -5.887), (0.6865, 1.202, -3.48), (0.9782, -0.5196, -0.7102), (-1.515, -1.261, 1.266), (-2.238, 0.08028, 4.618), (-2.238, 1.067, 4.618), (-1.515, -0.2737, 1.266), (0.9782, 0.4673, -0.7102), (0.6865, 2.189, -3.48), (1.34, -1.27, -5.887), (0.5373, 1.09, -8.275), (-1.286, 1.067, 4.879), (-0.6898, -0.2737, 1.807), (1.806, 0.4673, -0.1723), (1.672, 2.189, -3.425), (2.158, -1.27, -5.548), (1.489, 1.09, -8.014), (-1.286, 0.08028, 4.879), (-0.6898, -1.261, 1.807), (1.806, -0.5196, -0.1723), (1.672, 1.202, -3.425), (2.158, -2.155, -5.548), (1.489, 0.1033, -8.014)], [], [(13, 1, 3, 14), (14, 3, 7, 20), (20, 7, 5, 26), (26, 5, 1, 13), (2, 6, 4, 0), (7, 3, 1, 5), (4, 31, 8, 0), (31, 30, 9, 8), (30, 29, 10, 9), (29, 28, 11, 10), (28, 27, 12, 11), (27, 26, 13, 12), (6, 25, 31, 4), (25, 24, 30, 31), (24, 23, 29, 30), (23, 22, 28, 29), (22, 21, 27, 28), (21, 20, 26, 27), (2, 19, 25, 6), (19, 18, 24, 25), (18, 17, 23, 24), (17, 16, 22, 23), (16, 15, 21, 22), (15, 14, 20, 21), (0, 8, 19, 2), (8, 9, 18, 19), (9, 10, 17, 18), (10, 11, 16, 17), (11, 12, 15, 16), (12, 13, 14, 15)])
_uv = me_cube_018.uv_layers.new(name='UVMap')
_uv.uv.foreach_set('vector', [0.5893, 0.0, 0.625, 0.0, 0.625, 0.25, 0.5893, 0.25, 0.5893, 0.25, 0.625, 0.25, 0.625, 0.5, 0.5893, 0.5, 0.5893, 0.5, 0.625, 0.5, 0.625, 0.75, 0.5893, 0.75, 0.5893, 0.75, 0.625, 0.75, 0.625, 1.0, 0.5893, 1.0, 0.125, 0.5, 0.375, 0.5, 0.375, 0.75, 0.125, 0.75, 0.625, 0.5, 0.875, 0.5, 0.875, 0.75, 0.625, 0.75, 0.375, 0.75, 0.4107, 0.75, 0.4107, 1.0, 0.375, 1.0, 0.4107, 0.75, 0.4464, 0.75, 0.4464, 1.0, 0.4107, 1.0, 0.4464, 0.75, 0.4821, 0.75, 0.4821, 1.0, 0.4464, 1.0, 0.4821, 0.75, 0.5179, 0.75, 0.5179, 1.0, 0.4821, 1.0, 0.5179, 0.75, 0.5536, 0.75, 0.5536, 1.0, 0.5179, 1.0, 0.5536, 0.75, 0.5893, 0.75, 0.5893, 1.0, 0.5536, 1.0, 0.375, 0.5, 0.4107, 0.5, 0.4107, 0.75, 0.375, 0.75, 0.4107, 0.5, 0.4464, 0.5, 0.4464, 0.75, 0.4107, 0.75, 0.4464, 0.5, 0.4821, 0.5, 0.4821, 0.75, 0.4464, 0.75, 0.4821, 0.5, 0.5179, 0.5, 0.5179, 0.75, 0.4821, 0.75, 0.5179, 0.5, 0.5536, 0.5, 0.5536, 0.75, 0.5179, 0.75, 0.5536, 0.5, 0.5893, 0.5, 0.5893, 0.75, 0.5536, 0.75, 0.375, 0.25, 0.4107, 0.25, 0.4107, 0.5, 0.375, 0.5, 0.4107, 0.25, 0.4464, 0.25, 0.4464, 0.5, 0.4107, 0.5, 0.4464, 0.25, 0.4821, 0.25, 0.4821, 0.5, 0.4464, 0.5, 0.4821, 0.25, 0.5179, 0.25, 0.5179, 0.5, 0.4821, 0.5, 0.5179, 0.25, 0.5536, 0.25, 0.5536, 0.5, 0.5179, 0.5, 0.5536, 0.25, 0.5893, 0.25, 0.5893, 0.5, 0.5536, 0.5, 0.375, 0.0, 0.4107, 0.0, 0.4107, 0.25, 0.375, 0.25, 0.4107, 0.0, 0.4464, 0.0, 0.4464, 0.25, 0.4107, 0.25, 0.4464, 0.0, 0.4821, 0.0, 0.4821, 0.25, 0.4464, 0.25, 0.4821, 0.0, 0.5179, 0.0, 0.5179, 0.25, 0.4821, 0.25, 0.5179, 0.0, 0.5536, 0.0, 0.5536, 0.25, 0.5179, 0.25, 0.5536, 0.0, 0.5893, 0.0, 0.5893, 0.25, 0.5536, 0.25])
me_cube_018.materials.append(mat_bluev)
me_cube_018.update()
me_cube_019 = bpy.data.meshes.new('Cube.019')
me_cube_019.from_pydata([(1.745, -0.3712, -11.56), (-2.033, -1.402, 10.43), (1.745, 0.3189, -11.56), (-2.033, -0.4148, 10.43), (2.435, -0.3712, -11.57), (-1.046, -1.402, 10.43), (2.435, 0.3189, -11.57), (-1.046, -0.4148, 10.43), (0.5373, 0.1033, -8.275), (1.34, -2.155, -5.887), (0.6865, 1.202, -3.48), (0.9782, -0.5196, -0.7102), (-1.515, -1.261, 1.266), (-2.238, 0.08028, 4.618), (-2.238, 1.067, 4.618), (-1.515, -0.2737, 1.266), (0.9782, 0.4673, -0.7102), (0.6865, 2.189, -3.48), (1.34, -1.27, -5.887), (0.5373, 1.09, -8.275), (-1.286, 1.067, 4.879), (-0.6898, -0.2737, 1.807), (1.806, 0.4673, -0.1723), (1.672, 2.189, -3.425), (2.158, -1.27, -5.548), (1.489, 1.09, -8.014), (-1.286, 0.08028, 4.879), (-0.6898, -1.261, 1.807), (1.806, -0.5196, -0.1723), (1.672, 1.202, -3.425), (2.158, -2.155, -5.548), (1.489, 0.1033, -8.014)], [], [(13, 1, 3, 14), (14, 3, 7, 20), (20, 7, 5, 26), (26, 5, 1, 13), (2, 6, 4, 0), (7, 3, 1, 5), (4, 31, 8, 0), (31, 30, 9, 8), (30, 29, 10, 9), (29, 28, 11, 10), (28, 27, 12, 11), (27, 26, 13, 12), (6, 25, 31, 4), (25, 24, 30, 31), (24, 23, 29, 30), (23, 22, 28, 29), (22, 21, 27, 28), (21, 20, 26, 27), (2, 19, 25, 6), (19, 18, 24, 25), (18, 17, 23, 24), (17, 16, 22, 23), (16, 15, 21, 22), (15, 14, 20, 21), (0, 8, 19, 2), (8, 9, 18, 19), (9, 10, 17, 18), (10, 11, 16, 17), (11, 12, 15, 16), (12, 13, 14, 15)])
_uv = me_cube_019.uv_layers.new(name='UVMap')
_uv.uv.foreach_set('vector', [0.5893, 0.0, 0.625, 0.0, 0.625, 0.25, 0.5893, 0.25, 0.5893, 0.25, 0.625, 0.25, 0.625, 0.5, 0.5893, 0.5, 0.5893, 0.5, 0.625, 0.5, 0.625, 0.75, 0.5893, 0.75, 0.5893, 0.75, 0.625, 0.75, 0.625, 1.0, 0.5893, 1.0, 0.125, 0.5, 0.375, 0.5, 0.375, 0.75, 0.125, 0.75, 0.625, 0.5, 0.875, 0.5, 0.875, 0.75, 0.625, 0.75, 0.375, 0.75, 0.4107, 0.75, 0.4107, 1.0, 0.375, 1.0, 0.4107, 0.75, 0.4464, 0.75, 0.4464, 1.0, 0.4107, 1.0, 0.4464, 0.75, 0.4821, 0.75, 0.4821, 1.0, 0.4464, 1.0, 0.4821, 0.75, 0.5179, 0.75, 0.5179, 1.0, 0.4821, 1.0, 0.5179, 0.75, 0.5536, 0.75, 0.5536, 1.0, 0.5179, 1.0, 0.5536, 0.75, 0.5893, 0.75, 0.5893, 1.0, 0.5536, 1.0, 0.375, 0.5, 0.4107, 0.5, 0.4107, 0.75, 0.375, 0.75, 0.4107, 0.5, 0.4464, 0.5, 0.4464, 0.75, 0.4107, 0.75, 0.4464, 0.5, 0.4821, 0.5, 0.4821, 0.75, 0.4464, 0.75, 0.4821, 0.5, 0.5179, 0.5, 0.5179, 0.75, 0.4821, 0.75, 0.5179, 0.5, 0.5536, 0.5, 0.5536, 0.75, 0.5179, 0.75, 0.5536, 0.5, 0.5893, 0.5, 0.5893, 0.75, 0.5536, 0.75, 0.375, 0.25, 0.4107, 0.25, 0.4107, 0.5, 0.375, 0.5, 0.4107, 0.25, 0.4464, 0.25, 0.4464, 0.5, 0.4107, 0.5, 0.4464, 0.25, 0.4821, 0.25, 0.4821, 0.5, 0.4464, 0.5, 0.4821, 0.25, 0.5179, 0.25, 0.5179, 0.5, 0.4821, 0.5, 0.5179, 0.25, 0.5536, 0.25, 0.5536, 0.5, 0.5179, 0.5, 0.5536, 0.25, 0.5893, 0.25, 0.5893, 0.5, 0.5536, 0.5, 0.375, 0.0, 0.4107, 0.0, 0.4107, 0.25, 0.375, 0.25, 0.4107, 0.0, 0.4464, 0.0, 0.4464, 0.25, 0.4107, 0.25, 0.4464, 0.0, 0.4821, 0.0, 0.4821, 0.25, 0.4464, 0.25, 0.4821, 0.0, 0.5179, 0.0, 0.5179, 0.25, 0.4821, 0.25, 0.5179, 0.0, 0.5536, 0.0, 0.5536, 0.25, 0.5179, 0.25, 0.5536, 0.0, 0.5893, 0.0, 0.5893, 0.25, 0.5536, 0.25])
me_cube_019.materials.append(mat_bluev)
me_cube_019.update()
me_cube_020 = bpy.data.meshes.new('Cube.020')
me_cube_020.from_pydata([(14.45, 3.002, -75.37), (-5.857, -4.444, 24.56), (14.45, 3.692, -75.37), (-5.857, -3.457, 24.56), (15.14, 3.002, -75.38), (-4.87, -4.444, 24.57), (15.14, 3.692, -75.38), (-4.87, -3.457, 24.57), (12.49, 8.631, -54.9), (7.607, -1.732, -40.45), (6.165, 4.524, -26.32), (2.209, -3.523, -15.21), (-1.922, -2.429, 0.6576), (-1.688, 2.619, 7.835), (-1.688, 3.606, 7.835), (-1.922, -1.442, 0.6576), (2.209, -2.536, -15.21), (6.165, 5.511, -26.32), (7.607, -0.846, -40.45), (12.49, 9.617, -54.9), (-0.7367, 3.606, 8.096), (-1.096, -1.442, 1.198), (3.036, -2.536, -14.67), (7.15, 5.511, -26.27), (8.425, -0.846, -40.11), (13.44, 9.617, -54.64), (-0.7367, 2.619, 8.096), (-1.096, -2.429, 1.198), (3.036, -3.523, -14.67), (7.15, 4.524, -26.27), (8.425, -1.732, -40.11), (13.44, 8.631, -54.64), (1.981, 1.437, -6.698), (1.981, 2.423, -6.698), (2.808, 2.423, -6.159), (2.808, 1.437, -6.159), (4.043, 2.965, -35.58), (4.043, 3.901, -35.58), (4.944, 3.901, -35.38), (4.944, 2.965, -35.38), (7.423, -1.068, -19.78), (7.423, -0.08062, -19.78), (8.33, -0.08062, -19.48), (8.33, -1.068, -19.48), (-2.813, 1.073, -5.213), (-2.813, 2.059, -5.213), (-1.987, 2.059, -4.673), (-1.987, 1.073, -4.673), (1.432, -1.473, 5.231), (1.432, -0.486, 5.231), (2.32, -0.486, 5.632), (2.32, -1.473, 5.632), (10.63, 8.224, -67.33), (11.45, 8.224, -67.2), (11.45, 7.385, -67.2), (10.63, 7.385, -67.33), (13.28, 1.882, -46.69), (13.28, 2.818, -46.69), (14.17, 2.818, -46.39), (14.17, 1.882, -46.39)], [], [(13, 1, 3, 14), (14, 3, 7, 20), (20, 7, 5, 26), (26, 5, 1, 13), (2, 6, 4, 0), (7, 3, 1, 5), (54, 31, 8, 55), (59, 30, 9, 56), (39, 29, 10, 36), (43, 28, 11, 40), (47, 27, 12, 44), (51, 26, 13, 48), (53, 25, 31, 54), (58, 24, 30, 59), (38, 23, 29, 39), (42, 22, 28, 43), (46, 21, 27, 47), (50, 20, 26, 51), (52, 19, 25, 53), (57, 18, 24, 58), (37, 17, 23, 38), (41, 16, 22, 42), (45, 15, 21, 46), (49, 14, 20, 50), (55, 8, 19, 52), (56, 9, 18, 57), (36, 10, 17, 37), (40, 11, 16, 41), (44, 12, 15, 45), (48, 13, 14, 49), (11, 32, 33, 16), (16, 33, 34, 22), (22, 34, 35, 28), (28, 35, 32, 11), (9, 36, 37, 18), (18, 37, 38, 24), (24, 38, 39, 30), (30, 39, 36, 9), (10, 40, 41, 17), (17, 41, 42, 23), (23, 42, 43, 29), (29, 43, 40, 10), (32, 44, 45, 33), (33, 45, 46, 34), (34, 46, 47, 35), (35, 47, 44, 32), (12, 48, 49, 15), (15, 49, 50, 21), (21, 50, 51, 27), (27, 51, 48, 12), (0, 55, 52, 2), (2, 52, 53, 6), (6, 53, 54, 4), (4, 54, 55, 0), (8, 56, 57, 19), (19, 57, 58, 25), (25, 58, 59, 31), (31, 59, 56, 8)])
_uv = me_cube_020.uv_layers.new(name='UVMap')
_uv.uv.foreach_set('vector', [0.5893, 0.0, 0.625, 0.0, 0.625, 0.25, 0.5893, 0.25, 0.5893, 0.25, 0.625, 0.25, 0.625, 0.5, 0.5893, 0.5, 0.5893, 0.5, 0.625, 0.5, 0.625, 0.75, 0.5893, 0.75, 0.5893, 0.75, 0.625, 0.75, 0.625, 1.0, 0.5893, 1.0, 0.125, 0.5, 0.375, 0.5, 0.375, 0.75, 0.125, 0.75, 0.625, 0.5, 0.875, 0.5, 0.875, 0.75, 0.625, 0.75, 0.3929, 0.75, 0.4107, 0.75, 0.4107, 1.0, 0.3929, 1.0, 0.4286, 0.75, 0.4464, 0.75, 0.4464, 1.0, 0.4286, 1.0, 0.4643, 0.75, 0.4821, 0.75, 0.4821, 1.0, 0.4643, 1.0, 0.5, 0.75, 0.5179, 0.75, 0.5179, 1.0, 0.5, 1.0, 0.5446, 0.75, 0.5536, 0.75, 0.5536, 1.0, 0.5446, 1.0, 0.5714, 0.75, 0.5893, 0.75, 0.5893, 1.0, 0.5714, 1.0, 0.3929, 0.5, 0.4107, 0.5, 0.4107, 0.75, 0.3929, 0.75, 0.4286, 0.5, 0.4464, 0.5, 0.4464, 0.75, 0.4286, 0.75, 0.4643, 0.5, 0.4821, 0.5, 0.4821, 0.75, 0.4643, 0.75, 0.5, 0.5, 0.5179, 0.5, 0.5179, 0.75, 0.5, 0.75, 0.5446, 0.5, 0.5536, 0.5, 0.5536, 0.75, 0.5446, 0.75, 0.5714, 0.5, 0.5893, 0.5, 0.5893, 0.75, 0.5714, 0.75, 0.3929, 0.25, 0.4107, 0.25, 0.4107, 0.5, 0.3929, 0.5, 0.4286, 0.25, 0.4464, 0.25, 0.4464, 0.5, 0.4286, 0.5, 0.4643, 0.25, 0.4821, 0.25, 0.4821, 0.5, 0.4643, 0.5, 0.5, 0.25, 0.5179, 0.25, 0.5179, 0.5, 0.5, 0.5, 0.5446, 0.25, 0.5536, 0.25, 0.5536, 0.5, 0.5446, 0.5, 0.5714, 0.25, 0.5893, 0.25, 0.5893, 0.5, 0.5714, 0.5, 0.3929, 0.0, 0.4107, 0.0, 0.4107, 0.25, 0.3929, 0.25, 0.4286, 0.0, 0.4464, 0.0, 0.4464, 0.25, 0.4286, 0.25, 0.4643, 0.0, 0.4821, 0.0, 0.4821, 0.25, 0.4643, 0.25, 0.5, 0.0, 0.5179, 0.0, 0.5179, 0.25, 0.5, 0.25, 0.5446, 0.0, 0.5536, 0.0, 0.5536, 0.25, 0.5446, 0.25, 0.5714, 0.0, 0.5893, 0.0, 0.5893, 0.25, 0.5714, 0.25, 0.5179, 0.0, 0.5357, 0.0, 0.5357, 0.25, 0.5179, 0.25, 0.5179, 0.25, 0.5357, 0.25, 0.5357, 0.5, 0.5179, 0.5, 0.5179, 0.5, 0.5357, 0.5, 0.5357, 0.75, 0.5179, 0.75, 0.5179, 0.75, 0.5357, 0.75, 0.5357, 1.0, 0.5179, 1.0, 0.4464, 0.0, 0.4643, 0.0, 0.4643, 0.25, 0.4464, 0.25, 0.4464, 0.25, 0.4643, 0.25, 0.4643, 0.5, 0.4464, 0.5, 0.4464, 0.5, 0.4643, 0.5, 0.4643, 0.75, 0.4464, 0.75, 0.4464, 0.75, 0.4643, 0.75, 0.4643, 1.0, 0.4464, 1.0, 0.4821, 0.0, 0.5, 0.0, 0.5, 0.25, 0.4821, 0.25, 0.4821, 0.25, 0.5, 0.25, 0.5, 0.5, 0.4821, 0.5, 0.4821, 0.5, 0.5, 0.5, 0.5, 0.75, 0.4821, 0.75, 0.4821, 0.75, 0.5, 0.75, 0.5, 1.0, 0.4821, 1.0, 0.5357, 0.0, 0.5446, 0.0, 0.5446, 0.25, 0.5357, 0.25, 0.5357, 0.25, 0.5446, 0.25, 0.5446, 0.5, 0.5357, 0.5, 0.5357, 0.5, 0.5446, 0.5, 0.5446, 0.75, 0.5357, 0.75, 0.5357, 0.75, 0.5446, 0.75, 0.5446, 1.0, 0.5357, 1.0, 0.5536, 0.0, 0.5714, 0.0, 0.5714, 0.25, 0.5536, 0.25, 0.5536, 0.25, 0.5714, 0.25, 0.5714, 0.5, 0.5536, 0.5, 0.5536, 0.5, 0.5714, 0.5, 0.5714, 0.75, 0.5536, 0.75, 0.5536, 0.75, 0.5714, 0.75, 0.5714, 1.0, 0.5536, 1.0, 0.375, 0.0, 0.3929, 0.0, 0.3929, 0.25, 0.375, 0.25, 0.375, 0.25, 0.3929, 0.25, 0.3929, 0.5, 0.375, 0.5, 0.375, 0.5, 0.3929, 0.5, 0.3929, 0.75, 0.375, 0.75, 0.375, 0.75, 0.3929, 0.75, 0.3929, 1.0, 0.375, 1.0, 0.4107, 0.0, 0.4286, 0.0, 0.4286, 0.25, 0.4107, 0.25, 0.4107, 0.25, 0.4286, 0.25, 0.4286, 0.5, 0.4107, 0.5, 0.4107, 0.5, 0.4286, 0.5, 0.4286, 0.75, 0.4107, 0.75, 0.4107, 0.75, 0.4286, 0.75, 0.4286, 1.0, 0.4107, 1.0])
me_cube_020.materials.append(mat_redv)
me_cube_020.update()
me_cube_021 = bpy.data.meshes.new('Cube.021')
me_cube_021.from_pydata([(14.45, 3.002, -75.37), (-5.857, -4.444, 24.56), (14.45, 3.692, -75.37), (-5.857, -3.457, 24.56), (15.14, 3.002, -75.38), (-4.87, -4.444, 24.57), (15.14, 3.692, -75.38), (-4.87, -3.457, 24.57), (12.49, 8.631, -54.9), (7.607, -1.732, -40.45), (6.165, 4.524, -26.32), (2.209, -3.523, -15.21), (-1.922, -2.429, 0.6576), (-1.688, 2.619, 7.835), (-1.688, 3.606, 7.835), (-1.922, -1.442, 0.6576), (2.209, -2.536, -15.21), (6.165, 5.511, -26.32), (7.607, -0.846, -40.45), (12.49, 9.617, -54.9), (-0.7367, 3.606, 8.096), (-1.096, -1.442, 1.198), (3.036, -2.536, -14.67), (7.15, 5.511, -26.27), (8.425, -0.846, -40.11), (13.44, 9.617, -54.64), (-0.7367, 2.619, 8.096), (-1.096, -2.429, 1.198), (3.036, -3.523, -14.67), (7.15, 4.524, -26.27), (8.425, -1.732, -40.11), (13.44, 8.631, -54.64), (1.981, 1.437, -6.698), (1.981, 2.423, -6.698), (2.808, 2.423, -6.159), (2.808, 1.437, -6.159), (4.043, 2.965, -35.58), (4.043, 3.901, -35.58), (4.944, 3.901, -35.38), (4.944, 2.965, -35.38), (7.423, -1.068, -19.78), (7.423, -0.08062, -19.78), (8.33, -0.08062, -19.48), (8.33, -1.068, -19.48), (-2.813, 1.073, -5.213), (-2.813, 2.059, -5.213), (-1.987, 2.059, -4.673), (-1.987, 1.073, -4.673), (1.432, -1.473, 5.231), (1.432, -0.486, 5.231), (2.32, -0.486, 5.632), (2.32, -1.473, 5.632), (10.63, 8.224, -67.33), (11.45, 8.224, -67.2), (11.45, 7.385, -67.2), (10.63, 7.385, -67.33), (13.28, 1.882, -46.69), (13.28, 2.818, -46.69), (14.17, 2.818, -46.39), (14.17, 1.882, -46.39)], [], [(13, 1, 3, 14), (14, 3, 7, 20), (20, 7, 5, 26), (26, 5, 1, 13), (2, 6, 4, 0), (7, 3, 1, 5), (54, 31, 8, 55), (59, 30, 9, 56), (39, 29, 10, 36), (43, 28, 11, 40), (47, 27, 12, 44), (51, 26, 13, 48), (53, 25, 31, 54), (58, 24, 30, 59), (38, 23, 29, 39), (42, 22, 28, 43), (46, 21, 27, 47), (50, 20, 26, 51), (52, 19, 25, 53), (57, 18, 24, 58), (37, 17, 23, 38), (41, 16, 22, 42), (45, 15, 21, 46), (49, 14, 20, 50), (55, 8, 19, 52), (56, 9, 18, 57), (36, 10, 17, 37), (40, 11, 16, 41), (44, 12, 15, 45), (48, 13, 14, 49), (11, 32, 33, 16), (16, 33, 34, 22), (22, 34, 35, 28), (28, 35, 32, 11), (9, 36, 37, 18), (18, 37, 38, 24), (24, 38, 39, 30), (30, 39, 36, 9), (10, 40, 41, 17), (17, 41, 42, 23), (23, 42, 43, 29), (29, 43, 40, 10), (32, 44, 45, 33), (33, 45, 46, 34), (34, 46, 47, 35), (35, 47, 44, 32), (12, 48, 49, 15), (15, 49, 50, 21), (21, 50, 51, 27), (27, 51, 48, 12), (0, 55, 52, 2), (2, 52, 53, 6), (6, 53, 54, 4), (4, 54, 55, 0), (8, 56, 57, 19), (19, 57, 58, 25), (25, 58, 59, 31), (31, 59, 56, 8)])
_uv = me_cube_021.uv_layers.new(name='UVMap')
_uv.uv.foreach_set('vector', [0.5893, 0.0, 0.625, 0.0, 0.625, 0.25, 0.5893, 0.25, 0.5893, 0.25, 0.625, 0.25, 0.625, 0.5, 0.5893, 0.5, 0.5893, 0.5, 0.625, 0.5, 0.625, 0.75, 0.5893, 0.75, 0.5893, 0.75, 0.625, 0.75, 0.625, 1.0, 0.5893, 1.0, 0.125, 0.5, 0.375, 0.5, 0.375, 0.75, 0.125, 0.75, 0.625, 0.5, 0.875, 0.5, 0.875, 0.75, 0.625, 0.75, 0.3929, 0.75, 0.4107, 0.75, 0.4107, 1.0, 0.3929, 1.0, 0.4286, 0.75, 0.4464, 0.75, 0.4464, 1.0, 0.4286, 1.0, 0.4643, 0.75, 0.4821, 0.75, 0.4821, 1.0, 0.4643, 1.0, 0.5, 0.75, 0.5179, 0.75, 0.5179, 1.0, 0.5, 1.0, 0.5446, 0.75, 0.5536, 0.75, 0.5536, 1.0, 0.5446, 1.0, 0.5714, 0.75, 0.5893, 0.75, 0.5893, 1.0, 0.5714, 1.0, 0.3929, 0.5, 0.4107, 0.5, 0.4107, 0.75, 0.3929, 0.75, 0.4286, 0.5, 0.4464, 0.5, 0.4464, 0.75, 0.4286, 0.75, 0.4643, 0.5, 0.4821, 0.5, 0.4821, 0.75, 0.4643, 0.75, 0.5, 0.5, 0.5179, 0.5, 0.5179, 0.75, 0.5, 0.75, 0.5446, 0.5, 0.5536, 0.5, 0.5536, 0.75, 0.5446, 0.75, 0.5714, 0.5, 0.5893, 0.5, 0.5893, 0.75, 0.5714, 0.75, 0.3929, 0.25, 0.4107, 0.25, 0.4107, 0.5, 0.3929, 0.5, 0.4286, 0.25, 0.4464, 0.25, 0.4464, 0.5, 0.4286, 0.5, 0.4643, 0.25, 0.4821, 0.25, 0.4821, 0.5, 0.4643, 0.5, 0.5, 0.25, 0.5179, 0.25, 0.5179, 0.5, 0.5, 0.5, 0.5446, 0.25, 0.5536, 0.25, 0.5536, 0.5, 0.5446, 0.5, 0.5714, 0.25, 0.5893, 0.25, 0.5893, 0.5, 0.5714, 0.5, 0.3929, 0.0, 0.4107, 0.0, 0.4107, 0.25, 0.3929, 0.25, 0.4286, 0.0, 0.4464, 0.0, 0.4464, 0.25, 0.4286, 0.25, 0.4643, 0.0, 0.4821, 0.0, 0.4821, 0.25, 0.4643, 0.25, 0.5, 0.0, 0.5179, 0.0, 0.5179, 0.25, 0.5, 0.25, 0.5446, 0.0, 0.5536, 0.0, 0.5536, 0.25, 0.5446, 0.25, 0.5714, 0.0, 0.5893, 0.0, 0.5893, 0.25, 0.5714, 0.25, 0.5179, 0.0, 0.5357, 0.0, 0.5357, 0.25, 0.5179, 0.25, 0.5179, 0.25, 0.5357, 0.25, 0.5357, 0.5, 0.5179, 0.5, 0.5179, 0.5, 0.5357, 0.5, 0.5357, 0.75, 0.5179, 0.75, 0.5179, 0.75, 0.5357, 0.75, 0.5357, 1.0, 0.5179, 1.0, 0.4464, 0.0, 0.4643, 0.0, 0.4643, 0.25, 0.4464, 0.25, 0.4464, 0.25, 0.4643, 0.25, 0.4643, 0.5, 0.4464, 0.5, 0.4464, 0.5, 0.4643, 0.5, 0.4643, 0.75, 0.4464, 0.75, 0.4464, 0.75, 0.4643, 0.75, 0.4643, 1.0, 0.4464, 1.0, 0.4821, 0.0, 0.5, 0.0, 0.5, 0.25, 0.4821, 0.25, 0.4821, 0.25, 0.5, 0.25, 0.5, 0.5, 0.4821, 0.5, 0.4821, 0.5, 0.5, 0.5, 0.5, 0.75, 0.4821, 0.75, 0.4821, 0.75, 0.5, 0.75, 0.5, 1.0, 0.4821, 1.0, 0.5357, 0.0, 0.5446, 0.0, 0.5446, 0.25, 0.5357, 0.25, 0.5357, 0.25, 0.5446, 0.25, 0.5446, 0.5, 0.5357, 0.5, 0.5357, 0.5, 0.5446, 0.5, 0.5446, 0.75, 0.5357, 0.75, 0.5357, 0.75, 0.5446, 0.75, 0.5446, 1.0, 0.5357, 1.0, 0.5536, 0.0, 0.5714, 0.0, 0.5714, 0.25, 0.5536, 0.25, 0.5536, 0.25, 0.5714, 0.25, 0.5714, 0.5, 0.5536, 0.5, 0.5536, 0.5, 0.5714, 0.5, 0.5714, 0.75, 0.5536, 0.75, 0.5536, 0.75, 0.5714, 0.75, 0.5714, 1.0, 0.5536, 1.0, 0.375, 0.0, 0.3929, 0.0, 0.3929, 0.25, 0.375, 0.25, 0.375, 0.25, 0.3929, 0.25, 0.3929, 0.5, 0.375, 0.5, 0.375, 0.5, 0.3929, 0.5, 0.3929, 0.75, 0.375, 0.75, 0.375, 0.75, 0.3929, 0.75, 0.3929, 1.0, 0.375, 1.0, 0.4107, 0.0, 0.4286, 0.0, 0.4286, 0.25, 0.4107, 0.25, 0.4107, 0.25, 0.4286, 0.25, 0.4286, 0.5, 0.4107, 0.5, 0.4107, 0.5, 0.4286, 0.5, 0.4286, 0.75, 0.4107, 0.75, 0.4107, 0.75, 0.4286, 0.75, 0.4286, 1.0, 0.4107, 1.0])
me_cube_021.materials.append(mat_bluev)
me_cube_021.update()
me_cylinder = bpy.data.meshes.new('Cylinder')
me_cylinder.from_pydata([(0.0, 0.05, -1.115), (0.0, 0.05, 1.115), (0.0433, -0.025, -1.115), (0.0433, -0.025, 1.115), (-0.0433, -0.025, -1.115), (-0.0433, -0.025, 1.115)], [], [(0, 1, 3, 2), (2, 3, 5, 4), (3, 1, 5), (4, 5, 1, 0), (0, 2, 4)])
_uv = me_cylinder.uv_layers.new(name='UVMap')
_uv.uv.foreach_set('vector', [1.0, 0.5, 1.0, 1.0, 0.6667, 1.0, 0.6667, 0.5, 0.6667, 0.5, 0.6667, 1.0, 0.3333, 1.0, 0.3333, 0.5, 0.4578, 0.13, 0.25, 0.49, 0.04215, 0.13, 0.3333, 0.5, 0.3333, 1.0, -5.96e-08, 1.0, -5.96e-08, 0.5, 0.75, 0.49, 0.9578, 0.13, 0.5422, 0.13])
me_cylinder.materials.append(mat_bone)
me_cylinder.update()
me_cube_022 = bpy.data.meshes.new('Cube.022')
me_cube_022.from_pydata([(-0.5744, -0.5744, -4.982), (-1.318, -1.318, 0.9904), (-0.5744, 0.5744, -4.982), (-1.318, 1.318, 0.9904), (0.5744, -0.5744, -4.982), (1.318, -1.318, 0.9904), (0.5744, 0.5744, -4.982), (1.318, 1.318, 0.9904), (-0.7073, -0.7073, 7.006), (-0.7073, 0.7073, 7.006), (0.7073, -0.7073, 7.006), (0.7073, 0.7073, 7.006)], [], [(0, 1, 3, 2), (2, 3, 7, 6), (6, 7, 5, 4), (4, 5, 1, 0), (2, 6, 4, 0), (5, 7, 11, 10), (11, 9, 8, 10), (3, 1, 8, 9), (1, 5, 10, 8), (7, 3, 9, 11)])
_uv = me_cube_022.uv_layers.new(name='UVMap')
_uv.uv.foreach_set('vector', [0.375, 0.0, 0.625, 0.0, 0.625, 0.25, 0.375, 0.25, 0.375, 0.25, 0.625, 0.25, 0.625, 0.5, 0.375, 0.5, 0.375, 0.5, 0.625, 0.5, 0.625, 0.75, 0.375, 0.75, 0.375, 0.75, 0.625, 0.75, 0.625, 1.0, 0.375, 1.0, 0.125, 0.5, 0.375, 0.5, 0.375, 0.75, 0.125, 0.75, 0.625, 0.75, 0.625, 0.5, 0.625, 0.5, 0.625, 0.75, 0.625, 0.5, 0.875, 0.5, 0.875, 0.75, 0.625, 0.75, 0.625, 0.25, 0.625, 0.0, 0.625, 0.0, 0.625, 0.25, 0.625, 1.0, 0.625, 0.75, 0.625, 0.75, 0.625, 1.0, 0.625, 0.5, 0.625, 0.25, 0.625, 0.25, 0.625, 0.5])
me_cube_022.materials.append(mat_flesh)
me_cube_022.update()
me_cube_023 = bpy.data.meshes.new('Cube.023')
me_cube_023.from_pydata([(-0.5744, -0.5744, -4.982), (-1.318, -1.318, 0.9904), (-0.5744, 0.5744, -4.982), (-1.318, 1.318, 0.9904), (0.5744, -0.5744, -4.982), (1.318, -1.318, 0.9904), (0.5744, 0.5744, -4.982), (1.318, 1.318, 0.9904), (-0.7073, -0.7073, 7.006), (-0.7073, 0.7073, 7.006), (0.7073, -0.7073, 7.006), (0.7073, 0.7073, 7.006)], [], [(0, 1, 3, 2), (2, 3, 7, 6), (6, 7, 5, 4), (4, 5, 1, 0), (2, 6, 4, 0), (5, 7, 11, 10), (11, 9, 8, 10), (3, 1, 8, 9), (1, 5, 10, 8), (7, 3, 9, 11)])
_uv = me_cube_023.uv_layers.new(name='UVMap')
_uv.uv.foreach_set('vector', [0.375, 0.0, 0.625, 0.0, 0.625, 0.25, 0.375, 0.25, 0.375, 0.25, 0.625, 0.25, 0.625, 0.5, 0.375, 0.5, 0.375, 0.5, 0.625, 0.5, 0.625, 0.75, 0.375, 0.75, 0.375, 0.75, 0.625, 0.75, 0.625, 1.0, 0.375, 1.0, 0.125, 0.5, 0.375, 0.5, 0.375, 0.75, 0.125, 0.75, 0.625, 0.75, 0.625, 0.5, 0.625, 0.5, 0.625, 0.75, 0.625, 0.5, 0.875, 0.5, 0.875, 0.75, 0.625, 0.75, 0.625, 0.25, 0.625, 0.0, 0.625, 0.0, 0.625, 0.25, 0.625, 1.0, 0.625, 0.75, 0.625, 0.75, 0.625, 1.0, 0.625, 0.5, 0.625, 0.25, 0.625, 0.25, 0.625, 0.5])
me_cube_023.materials.append(mat_flesh)
me_cube_023.update()
me_cylinder_001 = bpy.data.meshes.new('Cylinder.001')
me_cylinder_001.from_pydata([(0.0, 0.05, -1.115), (0.0, 0.05, 1.115), (0.0433, -0.025, -1.115), (0.0433, -0.025, 1.115), (-0.0433, -0.025, -1.115), (-0.0433, -0.025, 1.115)], [], [(0, 1, 3, 2), (2, 3, 5, 4), (3, 1, 5), (4, 5, 1, 0), (0, 2, 4)])
_uv = me_cylinder_001.uv_layers.new(name='UVMap')
_uv.uv.foreach_set('vector', [1.0, 0.5, 1.0, 1.0, 0.6667, 1.0, 0.6667, 0.5, 0.6667, 0.5, 0.6667, 1.0, 0.3333, 1.0, 0.3333, 0.5, 0.4578, 0.13, 0.25, 0.49, 0.04215, 0.13, 0.3333, 0.5, 0.3333, 1.0, -5.96e-08, 1.0, -5.96e-08, 0.5, 0.75, 0.49, 0.9578, 0.13, 0.5422, 0.13])
me_cylinder_001.materials.append(mat_bone)
me_cylinder_001.update()

# ---- objects
ob_empty = bpy.data.objects.new('Empty', None)
ob_bone1 = bpy.data.objects.new('bone1', me_cube_001)
ob_bone2 = bpy.data.objects.new('bone2', me_cube_002)
ob_bone3 = bpy.data.objects.new('bone3', me_cube_003)
ob_bone5 = bpy.data.objects.new('bone5', me_cube_005)
ob_bone6 = bpy.data.objects.new('bone6', me_cube_006)
ob_bone7 = bpy.data.objects.new('bone7', me_cube_007)
ob_bone8 = bpy.data.objects.new('bone8', me_cube_008)
ob_bone9 = bpy.data.objects.new('bone9', me_cube_009)
ob_meat1 = bpy.data.objects.new('meat1', me_cube_010)
ob_meat3 = bpy.data.objects.new('meat3', me_cube_011)
ob_meat2 = bpy.data.objects.new('meat2', me_cube_012)
ob_meat4 = bpy.data.objects.new('meat4', me_cube_013)
ob_meat5 = bpy.data.objects.new('meat5', me_cube_014)
ob_redvein1 = bpy.data.objects.new('redvein1', me_cube)
ob_redvein2 = bpy.data.objects.new('redvein2', me_cube_015)
ob_redvein3 = bpy.data.objects.new('redvein3', me_cube_016)
ob_bluevein1 = bpy.data.objects.new('bluevein1', me_cube_017)
ob_bluevein2 = bpy.data.objects.new('bluevein2', me_cube_018)
ob_bluevein3 = bpy.data.objects.new('bluevein3', me_cube_019)
ob_redvein4 = bpy.data.objects.new('redvein4', me_cube_020)
ob_redvein4_001 = bpy.data.objects.new('redvein4.001', me_cube_021)
ob_bone10 = bpy.data.objects.new('bone10', me_cylinder)
ob_meat1_001 = bpy.data.objects.new('meat1.001', me_cube_022)
ob_meat1_002 = bpy.data.objects.new('meat1.002', me_cube_023)
ob_bone10_001 = bpy.data.objects.new('bone10.001', me_cylinder_001)

# ---- transforms, parenting, visibility, modifiers, constraints
ob_empty.location = (0.0, 0.0, 0.0)
ob_empty.rotation_euler = (1.571, -0.0, -0.0)
ob_empty.empty_display_type = 'IMAGE'
ob_empty.empty_display_size = 5.0
ob_bone1.location = (0.8394, 6.226e-08, -0.4634)
ob_bone1.rotation_euler = (1.526e-09, -0.15, -2.031e-08)
ob_bone1.scale = (0.1111, 0.1111, 0.1111)
ob_bone2.location = (1.42, -2.143e-08, 0.1595)
ob_bone2.scale = (0.1632, 0.1632, 0.1632)
ob_bone3.location = (-0.9305, -3.776e-08, 0.2811)
ob_bone3.scale = (0.08516, 0.08516, 0.08516)
ob_bone5.location = (-0.5507, -1.021e-09, 0.007596)
ob_bone5.rotation_euler = (2.219e-07, 1.184, -0.1263)
ob_bone5.scale = (0.08516, 0.08516, 0.08516)
ob_bone6.location = (0.7406, 1.99e-08, -0.1481)
ob_bone6.rotation_euler = (3.798e-07, 1.306, -0.3921)
ob_bone6.scale = (0.08516, 0.08516, 0.08516)
ob_bone7.location = (-0.6229, -2.654e-08, 0.1975)
ob_bone7.rotation_euler = (7.572e-08, 0.8769, 0.04453)
ob_bone7.scale = (0.02602, 0.05505, 0.05505)
ob_bone8.location = (0.2924, 2.142e-08, -0.2)
ob_bone8.rotation_euler = (0.01566, 1.052, 0.05745)
ob_bone8.scale = (0.02901, 0.04856, 0.05718)
ob_bone9.location = (-1.519, 0.01139, -0.2262)
ob_bone9.rotation_euler = (0.02314, 1.11, 0.06405)
ob_bone9.scale = (0.04788, 0.03418, 0.06625)
ob_meat1.location = (-1.713, -3.368e-08, 0.2507)
ob_meat1.rotation_euler = (8.208e-06, 1.555, 8.342e-06)
ob_meat1.scale = (0.1122, 0.05016, 0.0837)
ob_meat3.location = (1.253, -1.939e-08, 0.1443)
ob_meat3.rotation_euler = (1.289e-06, -1.476, -1.417e-06)
ob_meat3.scale = (0.1482, 0.08081, 0.1676)
ob_meat2.location = (-0.7482, -6.277e-08, 0.4672)
ob_meat2.rotation_euler = (-2.687e-07, 3.149, 1.022e-09)
ob_meat2.scale = (0.05521, 0.02468, 0.05659)
ob_meat4.location = (0.9504, -2.143e-08, 0.1671)
ob_meat4.rotation_euler = (2.184e-06, -1.513, -2.314e-06)
ob_meat4.scale = (0.07242, 0.153, 0.2624)
ob_meat5.location = (0.752, -6.124e-09, 0.04558)
ob_meat5.rotation_euler = (2.627e-09, -0.1962, -2.67e-08)
ob_meat5.scale = (0.03866, 0.08173, 0.1192)
ob_redvein1.location = (0.7238, -0.002397, 0.07907)
ob_redvein1.rotation_euler = (2.308e-10, 0.05858, 7.879e-09)
ob_redvein1.scale = (-0.09822, -0.09175, -0.06229)
ob_redvein2.location = (-0.762, -0.01339, 0.4132)
ob_redvein2.rotation_euler = (5.074e-09, 0.2706, 1.996)
ob_redvein2.scale = (-0.05983, -0.05588, -0.03794)
ob_redvein3.location = (-1.629, 0.01618, 0.1315)
ob_redvein3.rotation_euler = (3.014, -0.3233, 1.183)
ob_redvein3.scale = (-0.07583, -0.1068, -0.03186)
ob_bluevein1.location = (0.7522, 0.003933, 0.08856)
ob_bluevein1.rotation_euler = (-0.1153, 0.2632, 2.35)
ob_bluevein1.scale = (-0.09822, -0.09175, -0.06229)
ob_bluevein2.location = (-0.7765, 0.003933, 0.4272)
ob_bluevein2.rotation_euler = (-3.252, -0.2581, 0.7904)
ob_bluevein2.scale = (-0.05981, -0.05587, -0.03793)
ob_bluevein3.location = (-1.678, 0.003933, 0.1234)
ob_bluevein3.rotation_euler = (-6.464, 0.324, 2.331)
ob_bluevein3.scale = (-0.09134, -0.08761, -0.03849)
ob_redvein4.location = (-1.132, -0.01339, 0.2676)
ob_redvein4.rotation_euler = (1.361, -0.3825, 1.901)
ob_redvein4.scale = (-0.05983, -0.05588, -0.03794)
ob_redvein4_001.location = (-1.132, 0.008768, 0.1979)
ob_redvein4_001.rotation_euler = (4.113, 1.003, 4.119)
ob_redvein4_001.scale = (-0.05983, -0.05588, -0.03794)
ob_bone10.location = (-0.73, 0.0, -0.1376)
ob_bone10.rotation_euler = (0.0, 1.571, -0.0)
ob_bone10.scale = (0.2678, 0.203, 1.0)
ob_meat1_001.location = (-1.713, -3.368e-08, 0.2507)
ob_meat1_001.rotation_euler = (-1.569, 0.08726, -1.555)
ob_meat1_001.scale = (0.07315, 0.05005, 0.08369)
ob_meat1_002.location = (-1.641, -6.26e-08, 0.2136)
ob_meat1_002.rotation_euler = (-1.389e-07, 3.092, -1.39e-07)
ob_meat1_002.scale = (0.0819, 0.05462, 0.0611)
ob_bone10_001.location = (-0.73, 0.0, -0.1234)
ob_bone10_001.rotation_euler = (0.0, 1.571, -0.0)
ob_bone10_001.scale = (0.2678, 0.203, 1.0)

# ---- collection membership
col_collection.objects.link(ob_empty)
col_collection.objects.link(ob_bone1)
col_collection.objects.link(ob_bone2)
col_collection.objects.link(ob_bone3)
col_collection.objects.link(ob_bone5)
col_collection.objects.link(ob_bone6)
col_collection.objects.link(ob_bone7)
col_collection.objects.link(ob_bone8)
col_collection.objects.link(ob_bone9)
col_collection.objects.link(ob_meat1)
col_collection.objects.link(ob_meat3)
col_collection.objects.link(ob_meat2)
col_collection.objects.link(ob_meat4)
col_collection.objects.link(ob_meat5)
col_collection.objects.link(ob_redvein1)
col_collection.objects.link(ob_redvein2)
col_collection.objects.link(ob_redvein3)
col_collection.objects.link(ob_bluevein1)
col_collection.objects.link(ob_bluevein2)
col_collection.objects.link(ob_bluevein3)
col_collection.objects.link(ob_redvein4)
col_collection.objects.link(ob_redvein4_001)
col_collection.objects.link(ob_bone10)
col_collection.objects.link(ob_meat1_001)
col_collection.objects.link(ob_meat1_002)
col_collection.objects.link(ob_bone10_001)

# ---- scene / render settings (as saved in the file)
scene.frame_start = 1; scene.frame_end = 250; scene.frame_set(1)
scene.render.engine = 'BLENDER_EEVEE_NEXT'
scene.cycles.sampling_pattern = 'TABULATED_SOBOL'
scene.view_settings.view_transform = 'Filmic'
bpy.context.view_layer.update()

# ---- added for rendering (the .blend has no active camera and no usable light): camera, sun
cam_auto = bpy.data.cameras.new('AutoCamera')
cam_auto.lens = 50.0
cam_auto.sensor_width = 36.0
cam_auto.clip_end = 1000.0
ob_auto_camera = bpy.data.objects.new('AutoCamera', cam_auto)
scene.collection.objects.link(ob_auto_camera)
ob_auto_camera.location = (5.27792, -6.30052, 4.42898)
ob_auto_camera.rotation_euler = (1.09748, -7.21219e-08, 0.694738)
scene.camera = ob_auto_camera
light_auto_sun = bpy.data.lights.new('AutoSun', 'SUN')
light_auto_sun.energy = 3.0
light_auto_sun.angle = 0.0523599
ob_auto_sun = bpy.data.objects.new('AutoSun', light_auto_sun)
scene.collection.objects.link(ob_auto_sun)
ob_auto_sun.rotation_euler = (0.872665, 0.174533, 0.523599)
bpy.context.view_layer.update()
